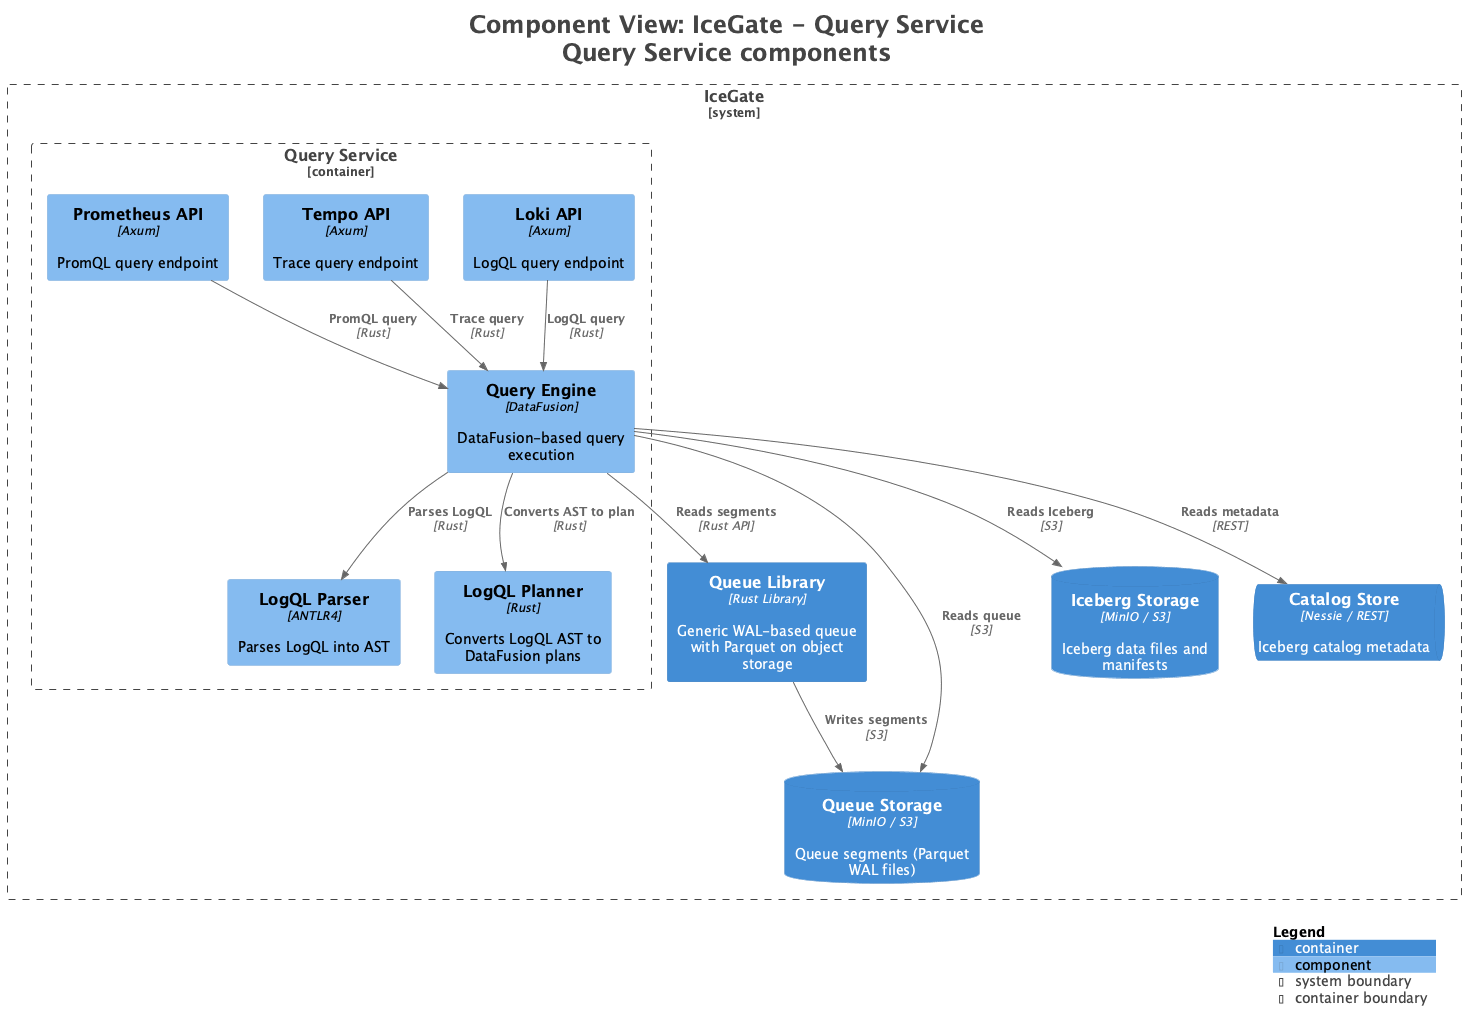

The diagram above was rendered by PlantUML. Its source (embedded in the PNG):
@startuml
title <size:24>Component View: IceGate - Query Service</size>\n<size:24>Query Service components</size>

set separator none
top to bottom direction

<style>
  root {
    BackgroundColor: #ffffff
    FontColor: #444444
  }
</style>

!include <C4/C4>
!include <C4/C4_Context>
!include <C4/C4_Container>
!include <C4/C4_Component>

System_Boundary("IceGate_boundary", "IceGate", $tags="") {
  Container_Boundary("IceGate.QueryService_boundary", "Query Service", $tags="") {
    Component(IceGate.QueryService.PrometheusAPI, "Prometheus API", $techn="Axum", $descr="PromQL query endpoint", $tags="", $link="")
    Component(IceGate.QueryService.TempoAPI, "Tempo API", $techn="Axum", $descr="Trace query endpoint", $tags="", $link="")
    Component(IceGate.QueryService.LogQLParser, "LogQL Parser", $techn="ANTLR4", $descr="Parses LogQL into AST", $tags="", $link="")
    Component(IceGate.QueryService.LogQLPlanner, "LogQL Planner", $techn="Rust", $descr="Converts LogQL AST to DataFusion plans", $tags="", $link="")
    Component(IceGate.QueryService.QueryEngine, "Query Engine", $techn="DataFusion", $descr="DataFusion-based query execution", $tags="", $link="")
    Component(IceGate.QueryService.LokiAPI, "Loki API", $techn="Axum", $descr="LogQL query endpoint", $tags="", $link="")
  }

  Container(IceGate.QueueLibrary, "Queue Library", $techn="Rust Library", $descr="Generic WAL-based queue with Parquet on object storage", $tags="", $link="")
  ContainerDb(IceGate.QueueStorage, "Queue Storage", $techn="MinIO / S3", $descr="Queue segments (Parquet WAL files)", $tags="", $link="")
  ContainerDb(IceGate.IcebergStorage, "Iceberg Storage", $techn="MinIO / S3", $descr="Iceberg data files and manifests", $tags="", $link="")
  ContainerQueue(IceGate.CatalogStore, "Catalog Store", $techn="Nessie / REST", $descr="Iceberg catalog metadata", $tags="", $link="")
}

Rel(IceGate.QueueLibrary, IceGate.QueueStorage, "Writes segments", $techn="S3", $tags="", $link="")
Rel(IceGate.QueryService.LokiAPI, IceGate.QueryService.QueryEngine, "LogQL query", $techn="Rust", $tags="", $link="")
Rel(IceGate.QueryService.PrometheusAPI, IceGate.QueryService.QueryEngine, "PromQL query", $techn="Rust", $tags="", $link="")
Rel(IceGate.QueryService.TempoAPI, IceGate.QueryService.QueryEngine, "Trace query", $techn="Rust", $tags="", $link="")
Rel(IceGate.QueryService.QueryEngine, IceGate.QueryService.LogQLParser, "Parses LogQL", $techn="Rust", $tags="", $link="")
Rel(IceGate.QueryService.QueryEngine, IceGate.QueryService.LogQLPlanner, "Converts AST to plan", $techn="Rust", $tags="", $link="")
Rel(IceGate.QueryService.QueryEngine, IceGate.QueueStorage, "Reads queue", $techn="S3", $tags="", $link="")
Rel(IceGate.QueryService.QueryEngine, IceGate.IcebergStorage, "Reads Iceberg", $techn="S3", $tags="", $link="")
Rel(IceGate.QueryService.QueryEngine, IceGate.CatalogStore, "Reads metadata", $techn="REST", $tags="", $link="")
Rel(IceGate.QueryService.QueryEngine, IceGate.QueueLibrary, "Reads segments", $techn="Rust API", $tags="", $link="")

SHOW_LEGEND(true)
hide stereotypes
@enduml